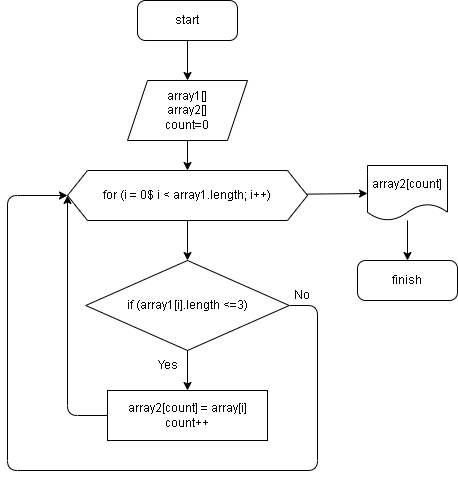

The diagram above was exported from draw.io. Its source (the exported page's mxGraphModel, read from the mxfile embedded in the PNG):
<mxGraphModel dx="662" dy="264" grid="1" gridSize="10" guides="1" tooltips="1" connect="1" arrows="1" fold="1" page="1" pageScale="1" pageWidth="827" pageHeight="1169" math="0" shadow="0">
  <root>
    <mxCell id="0" />
    <mxCell id="1" parent="0" />
    <mxCell id="5" value="" style="edgeStyle=none;html=1;" edge="1" parent="1" source="3" target="4">
      <mxGeometry relative="1" as="geometry" />
    </mxCell>
    <mxCell id="3" value="start" style="rounded=1;whiteSpace=wrap;html=1;arcSize=20;" vertex="1" parent="1">
      <mxGeometry x="250" y="10" width="100" height="40" as="geometry" />
    </mxCell>
    <mxCell id="11" value="" style="edgeStyle=none;html=1;" edge="1" parent="1" source="4" target="6">
      <mxGeometry relative="1" as="geometry" />
    </mxCell>
    <mxCell id="4" value="array1[]&lt;br&gt;array2[]&lt;br&gt;count=0" style="shape=parallelogram;perimeter=parallelogramPerimeter;whiteSpace=wrap;html=1;fixedSize=1;" vertex="1" parent="1">
      <mxGeometry x="240" y="90" width="120" height="60" as="geometry" />
    </mxCell>
    <mxCell id="12" value="" style="edgeStyle=none;html=1;" edge="1" parent="1" source="6" target="7">
      <mxGeometry relative="1" as="geometry" />
    </mxCell>
    <mxCell id="20" value="" style="edgeStyle=none;html=1;" edge="1" parent="1" source="6" target="9">
      <mxGeometry relative="1" as="geometry" />
    </mxCell>
    <mxCell id="6" value="for (i = 0$ i &amp;lt; array1.length; i++)" style="shape=hexagon;perimeter=hexagonPerimeter2;whiteSpace=wrap;html=1;fixedSize=1;" vertex="1" parent="1">
      <mxGeometry x="180" y="180" width="240" height="50" as="geometry" />
    </mxCell>
    <mxCell id="14" value="" style="edgeStyle=none;html=1;" edge="1" parent="1" source="7" target="8">
      <mxGeometry relative="1" as="geometry" />
    </mxCell>
    <mxCell id="17" style="edgeStyle=none;html=1;entryX=0;entryY=0.5;entryDx=0;entryDy=0;" edge="1" parent="1" source="7" target="6">
      <mxGeometry relative="1" as="geometry">
        <Array as="points">
          <mxPoint x="430" y="315" />
          <mxPoint x="430" y="480" />
          <mxPoint x="120" y="480" />
          <mxPoint x="120" y="205" />
        </Array>
      </mxGeometry>
    </mxCell>
    <mxCell id="7" value="if (array1[i].length &amp;lt;=3)" style="rhombus;whiteSpace=wrap;html=1;" vertex="1" parent="1">
      <mxGeometry x="198.25" y="270" width="203.5" height="90" as="geometry" />
    </mxCell>
    <mxCell id="16" style="edgeStyle=none;html=1;entryX=0;entryY=0.5;entryDx=0;entryDy=0;" edge="1" parent="1" source="8" target="6">
      <mxGeometry relative="1" as="geometry">
        <Array as="points">
          <mxPoint x="180" y="425" />
        </Array>
      </mxGeometry>
    </mxCell>
    <mxCell id="8" value="array2[count] = array[i]&lt;br&gt;count++" style="rounded=0;whiteSpace=wrap;html=1;" vertex="1" parent="1">
      <mxGeometry x="220" y="400" width="160" height="50" as="geometry" />
    </mxCell>
    <mxCell id="21" value="" style="edgeStyle=none;html=1;" edge="1" parent="1" source="9" target="10">
      <mxGeometry relative="1" as="geometry" />
    </mxCell>
    <mxCell id="9" value="array2[count]" style="shape=document;whiteSpace=wrap;html=1;boundedLbl=1;" vertex="1" parent="1">
      <mxGeometry x="480" y="175" width="80" height="55" as="geometry" />
    </mxCell>
    <mxCell id="10" value="finish" style="rounded=1;whiteSpace=wrap;html=1;arcSize=20;" vertex="1" parent="1">
      <mxGeometry x="470" y="270" width="100" height="40" as="geometry" />
    </mxCell>
    <mxCell id="15" value="Yes" style="text;html=1;align=center;verticalAlign=middle;resizable=0;points=[];autosize=1;strokeColor=none;fillColor=none;" vertex="1" parent="1">
      <mxGeometry x="260" y="360" width="40" height="30" as="geometry" />
    </mxCell>
    <mxCell id="18" value="No" style="text;html=1;align=center;verticalAlign=middle;resizable=0;points=[];autosize=1;strokeColor=none;fillColor=none;" vertex="1" parent="1">
      <mxGeometry x="394" y="290" width="40" height="30" as="geometry" />
    </mxCell>
  </root>
</mxGraphModel>